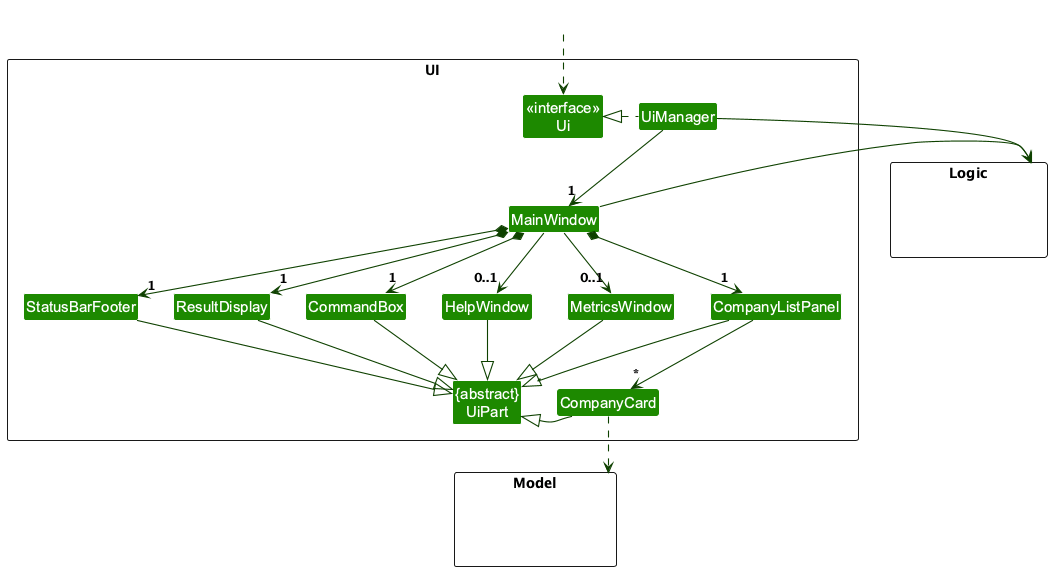

The diagram above was rendered by PlantUML. Its source (embedded in the PNG):
@startuml
!include style.puml
skinparam arrowThickness 1.1
skinparam arrowColor UI_COLOR_T4
skinparam classBackgroundColor UI_COLOR

package UI <<Rectangle>>{
Class "<<interface>>\nUi" as Ui
Class "{abstract}\nUiPart" as UiPart
Class UiManager
Class MainWindow
Class HelpWindow
Class MetricsWindow
Class ResultDisplay
Class CompanyListPanel
Class CompanyCard
Class StatusBarFooter
Class CommandBox
}

package Model <<Rectangle>> {
Class HiddenModel #FFFFFF
}

package Logic <<Rectangle>> {
Class HiddenLogic #FFFFFF
}

Class HiddenOutside #FFFFFF
HiddenOutside ..> Ui

UiManager .left.|> Ui
UiManager -down-> "1" MainWindow
MainWindow *-down->  "1" CommandBox
MainWindow *-down-> "1" ResultDisplay
MainWindow *-down-> "1" CompanyListPanel
MainWindow *-down-> "1" StatusBarFooter
MainWindow --> "0..1" HelpWindow
MainWindow --> "0..1" MetricsWindow

CompanyListPanel -down-> "*" CompanyCard


ResultDisplay --|> UiPart
CommandBox --|> UiPart
CompanyListPanel --|> UiPart
CompanyCard --|> UiPart
StatusBarFooter --|> UiPart
HelpWindow --|> UiPart
MetricsWindow --|> UiPart

CompanyCard ..> Model
UiManager -right-> Logic
MainWindow -right-> Logic

CompanyListPanel -[hidden]left- HelpWindow
HelpWindow -[hidden]left- CommandBox
CommandBox -[hidden]left- ResultDisplay
ResultDisplay -[hidden]left- StatusBarFooter

CompanyCard -[hidden]right- UiPart

@enduml